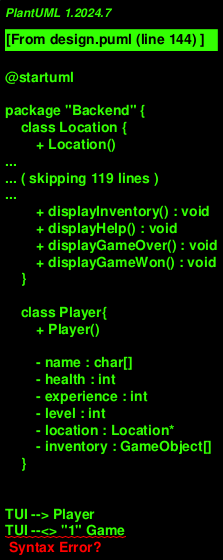

The diagram above was rendered by PlantUML. Its source (embedded in the PNG):
@startuml

package "Backend" {
    class Location {
        + Location()

        - name : char[]
        - description : char[]
    }

    class LocationFactory {
        + LocationFactory()
        + createLocation() : Location*
    }

    class Enemy {
        + Enemy()

        - name : char[]
        - description : char[]
        - health : int
        - damage : int
        - experience : int
    }

    class EnemyFactory {
        + EnemyFactory()
        + createEnemy() : Enemy*
    }

    class GameObject {
        + GameObject()

        - name : char[]
        - description : char[]
    }

    class GameObjectFactory {
        + GameObjectFactory()
        + createGameObject() : GameObject*
    }

    class GoldPiecesObject {
        + GoldPiecesObject()

        - value : int
    }

    class WeaponObject {
        + WeaponObject()

        - minDamage : int
        - maxDamage : int
    }

    class ArmorObject {
        + ArmorObject()

        - defense : int
    }

    class ConsumableObject {
        + ConsumableObject()

    }

    class HealthPotionObject {
        + HealthPotionObject()

        - healAmount : int
    }

    class ExperiencePotionObject {
        + ExperiencePotionObject()

        - experienceAmount : int
    }

    class TeleportationPotionObject {
        + TeleportationPotionObject()
    }

    class Game {
        + Game()

        - player : Player
        - locations : Location[]
        - enemies : Enemy[]
        - gameObjects : GameObject[]
        - currentLocation : Location
        - currentEnemy : Enemy
        - currentGameObject : GameObject
        - tui : TUI
    }

TeleportationPotionObject --|> ConsumableObject
ExperiencePotionObject --|> ConsumableObject
HealthPotionObject --|> ConsumableObject

ArmorObject --|> GameObject
WeaponObject --|> GameObject
GoldPiecesObject --|> GameObject
ConsumableObject --|> GameObject

GameObjectFactory --> GameObject
LocationFactory --> Location

Location --> "0.." GameObject
Location --> "0.." Enemy

EnemyFactory --> Enemy



}


package "Frontend" {
    class TUI{
        + TUI()
        + displayLocation() : void
        + displayEnemy() : void
        + displayGameObject() : void
        + displayPlayer() : void
        + displayInventory() : void
        + displayHelp() : void
        + displayGameOver() : void
        + displayGameWon() : void
    }

    class Player{
        + Player()

        - name : char[]
        - health : int
        - experience : int
        - level : int
        - location : Location*
        - inventory : GameObject[]
    }


TUI --> Player
TUI --<> "1" Game


}



@enduml